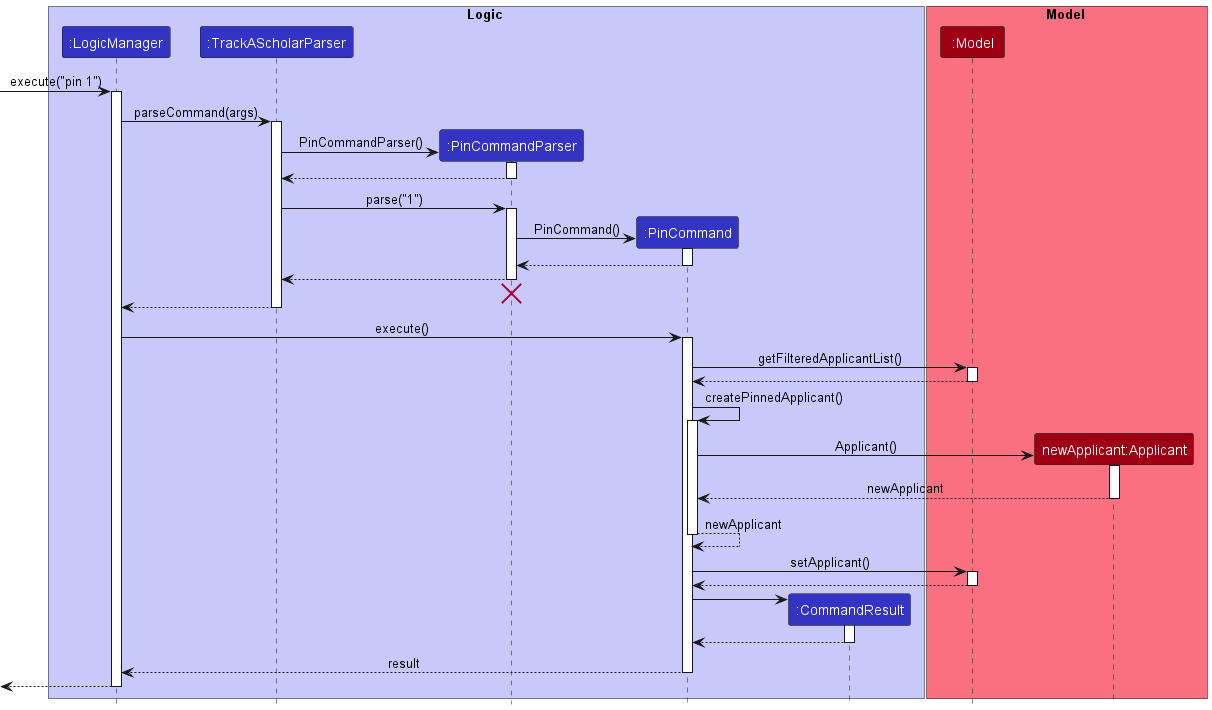

The diagram above was rendered by PlantUML. Its source (embedded in the PNG):
@startuml
!include style.puml

box Logic LOGIC_COLOR_T1
participant ":LogicManager" as LogicManager LOGIC_COLOR
participant ":TrackAScholarParser" as TrackAScholarParser LOGIC_COLOR
participant ":PinCommandParser" as PinCommandParser LOGIC_COLOR
participant ":PinCommand" as PinCommand LOGIC_COLOR
participant ":CommandResult" as CommandResult LOGIC_COLOR
end box

box Model MODEL_COLOR_T1
participant ":Model" as Model MODEL_COLOR
participant "newApplicant:Applicant" as Applicant MODEL_COLOR
end box

[-> LogicManager : execute("pin 1")
activate LogicManager

LogicManager -> TrackAScholarParser : parseCommand(args)
activate TrackAScholarParser

create PinCommandParser
TrackAScholarParser -> PinCommandParser: PinCommandParser()
activate PinCommandParser

PinCommandParser --> TrackAScholarParser
deactivate PinCommandParser

TrackAScholarParser -> PinCommandParser : parse("1")
activate PinCommandParser

create PinCommand
PinCommandParser -> PinCommand : PinCommand()
activate PinCommand

PinCommand --> PinCommandParser
deactivate PinCommand

PinCommandParser --> TrackAScholarParser
deactivate PinCommandParser
'Hidden arrow to position the destroy marker below the end of the activation bar.
PinCommandParser -[hidden]-> TrackAScholarParser
destroy PinCommandParser

TrackAScholarParser --> LogicManager
deactivate TrackAScholarParser

LogicManager -> PinCommand : execute()
activate PinCommand

PinCommand -> Model : getFilteredApplicantList()
activate Model

Model --> PinCommand
deactivate Model

PinCommand -> PinCommand : createPinnedApplicant()
activate PinCommand

create Applicant
PinCommand -> Applicant : Applicant()
activate Applicant

Applicant --> PinCommand : newApplicant
deactivate Applicant

PinCommand --> PinCommand : newApplicant
deactivate PinCommand

PinCommand -> Model : setApplicant()
activate Model

Model --> PinCommand
deactivate Model

create CommandResult
PinCommand -> CommandResult
activate CommandResult

CommandResult --> PinCommand
deactivate CommandResult

PinCommand --> LogicManager : result
deactivate PinCommand

[<--LogicManager
deactivate LogicManager
@enduml